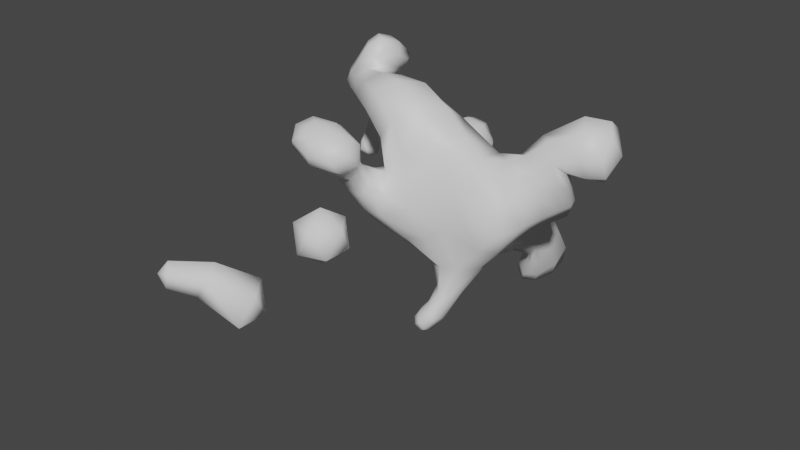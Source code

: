 # Source: mesh_particle_blood.blend  (saved by Blender 4.0.36; exported with 4.5.12 LTS)
import bpy
from mathutils import Matrix  # noqa: F401  (used for matrix-valued properties, if any)

bpy.ops.wm.read_factory_settings(use_empty=True)
scene = bpy.context.scene
scene.name = 'Scene'

# ---- collections
col_collection = bpy.data.collections.new('Collection'); scene.collection.children.link(col_collection)

# ---- materials (node trees are filled in below, after node groups)
mat_material = bpy.data.materials.new('Material')
mat_material.alpha_threshold = 0.0
mat_material.use_transparent_shadow = False
mat_material.roughness = 0.5
mat_material.line_color = (0.0, 0.0, 0.0, 1.0)

# ---- material node trees
mat_material.use_nodes = True; mat_material.node_tree.nodes.clear()
_N = mat_material.node_tree.nodes; _L = mat_material.node_tree.links
n0 = _N.new('ShaderNodeOutputMaterial'); n0.name = 'Material Output'; n0.location = (300, 300)
n1 = _N.new('ShaderNodeBsdfPrincipled'); n1.name = 'Principled BSDF'; n1.location = (10, 300)
n1.distribution = 'GGX'
n1.subsurface_method = 'RANDOM_WALK_SKIN'
n1.inputs[3].default_value = 1.45
n1.inputs[27].default_value = (0.0, 0.0, 0.0, 1.0)
n1.inputs[28].default_value = 1.0
_L.new(n1.outputs[0], n0.inputs[0])
n0.is_active_output = True

# ---- world
world_world = bpy.data.worlds.new('World'); scene.world = world_world
world_world.use_nodes = True; world_world.node_tree.nodes.clear()
_N = world_world.node_tree.nodes; _L = world_world.node_tree.links
n0 = _N.new('ShaderNodeOutputWorld'); n0.name = 'World Output'; n0.location = (300, 300)
n1 = _N.new('ShaderNodeBackground'); n1.name = 'Background'; n1.location = (10, 300)
n1.inputs[0].default_value = (0.05088, 0.05088, 0.05088, 1.0)
_L.new(n1.outputs[0], n0.inputs[0])
n0.is_active_output = True
world_world.color = (0.05088, 0.05088, 0.05088)
world_world.use_sun_shadow = False
world_world.sun_shadow_jitter_overblur = 0.0

# ---- meshes
me_cube = bpy.data.meshes.new('Cube')
me_cube.from_pydata([(0.4235, 0.4166, 0.3809), (0.8147, 0.4027, -0.5653), (0.07334, -0.6747, 0.7182), (0.728, -0.1433, -0.5741), (-0.1859, 0.3076, 0.2174), (-0.09954, 0.3034, -0.2138), (0.0729, -0.8639, 0.5425), (-0.06314, -0.1559, -0.264), (0.1765, -0.341, 0.5021), (0.3003, -0.5617, 0.01886), (-0.2655, -0.4645, 0.1227), (-0.2877, -0.2433, 0.3854), (-0.292, -0.6614, 0.7664), (-0.2971, -0.849, 0.6034), (0.2319, -0.8505, 1.04), (-0.4126, -0.896, 1.201), (-0.4456, -1.272, 0.9586), (0.1988, -1.226, 0.797), (0.1278, -1.064, 1.186), (-0.2512, -1.092, 1.286), (-0.2718, -1.316, 1.146), (0.1072, -1.288, 1.045), (1.264, 0.4883, 0.7699), (1.418, 0.3817, -0.4082), (1.214, -0.2344, -0.5185), (0.7969, -0.281, 0.3394), (0.6813, -0.06099, 0.948), (1.785, 0.08355, 0.6652), (1.932, 0.08823, 0.1568), (1.698, -0.2401, 0.06954), (1.274, -0.1574, 0.5023), (1.239, -0.001466, 0.7338), (0.1488, 0.8272, -0.04381), (-0.03081, 0.8151, -0.01633), (0.09741, 0.8196, 0.114), (-0.04794, 0.8125, 0.1097), (0.04725, 1.224, 0.02467), (-0.0961, 1.193, 0.03675), (0.02568, 1.198, 0.1606), (-0.1033, 1.185, 0.1518), (0.1605, 1.674, -0.08094), (-0.3034, 1.575, -0.04183), (0.0907, 1.589, 0.3589), (-0.3267, 1.546, 0.3304), (0.06491, 2.046, -0.002263), (-0.3363, 1.967, 0.02223), (0.01035, 1.98, 0.3747), (-0.3636, 1.934, 0.3595), (-0.1337, 0.2295, 0.9452), (-0.2223, -0.2281, 1.168), (0.2632, 0.5537, 1.25), (0.1245, -0.02837, 1.565), (-0.9556, 0.5918, 0.9378), (-0.9352, 0.2839, 1.152), (-0.7259, 0.8453, 1.112), (-0.7312, 0.3976, 1.415), (-1.218, 0.7378, 1.024), (-1.199, 0.5186, 1.197), (-1.032, 0.9625, 1.204), (-1.054, 0.5849, 1.47), (-0.5577, 0.9946, 1.417), (-0.6105, 0.602, 1.65), (-0.766, 1.099, 1.546), (-0.8188, 0.7064, 1.779), (-1.167, 0.9988, 0.5945), (-1.099, 1.105, 0.6339), (-1.257, 1.029, 0.6429), (-1.189, 1.135, 0.6823), (-1.274, 1.153, 0.1891), (-1.335, 1.281, 0.1069), (-1.391, 1.097, 0.2051), (-1.453, 1.225, 0.123), (-1.21, 1.057, -0.0569), (-1.33, 1.241, -0.2039), (-1.38, 0.9562, -0.04347), (-1.501, 1.14, -0.1905), (0.9037, -0.392, -1.045), (0.8729, -0.1277, -1.086), (1.059, -0.4644, -1.198), (1.022, -0.1079, -1.239), (0.7724, -0.4909, -1.245), (0.732, -0.2802, -1.288), (0.8746, -0.5282, -1.385), (0.825, -0.27, -1.439), (1.863, 0.4905, 1.166), (1.83, 0.6567, 0.1013), (2.167, 0.266, 0.9436), (2.136, 0.508, 0.27), (1.98, 0.7472, 1.011), (1.987, 0.8347, 0.2637), (2.22, 0.545, 0.7913), (2.202, 0.7328, 0.3455), (2.565, 0.7854, 1.417), (2.655, 0.5002, 1.044), (2.517, 0.9294, 1.095), (2.607, 0.6441, 0.7228), (0.9494, 1.467, -0.1975), (1.043, 1.469, -0.9147), (1.199, 1.517, -0.2398), (1.225, 1.5, -0.9406), (0.8653, 2.182, -1.059), (0.8294, 1.727, -1.397), (1.232, 2.272, -1.258), (1.098, 1.787, -1.53), (0.7793, 2.294, -1.537), (0.7366, 1.962, -1.67), (1.007, 2.35, -1.66), (0.9177, 2.003, -1.76), (-0.1146, 0.02259, -0.2514), (0.2792, 0.3305, -0.3921), (0.645, 0.5953, -0.1296), (-0.1088, -0.6327, 0.7741), (-0.2737, -0.6452, 0.3681), (-0.251, 0.2884, 0.01573), (-0.1126, -0.8918, 0.5412), (-0.3635, -0.7526, 0.6951), (0.2548, -0.1501, -0.397), (0.1421, -0.7719, 0.6201), (0.03777, 0.3225, 0.3259), (0.7212, 0.06444, -0.6346), (0.2908, -0.5088, 0.294), (-0.07511, -0.2543, 0.4434), (-0.3624, -0.3257, 0.2568), (-0.00554, -0.5545, 0.01389), (0.1565, -0.01995, 0.5039), (0.5014, -0.353, -0.289), (-0.1961, -0.2893, -0.1019), (-0.2531, 0.01915, 0.2744), (-0.2811, -0.4752, 0.5527), (0.08185, -0.5438, 0.5293), (0.1095, -0.7177, 0.2943), (-0.08414, -0.8027, 1.166), (-0.1296, -1.32, 0.8322), (-0.5499, -1.092, 1.11), (0.3362, -1.03, 0.888), (-0.3641, -0.7911, 1.006), (0.1557, -0.764, 0.8975), (0.1347, -1.057, 0.6904), (-0.3857, -1.084, 0.8005), (-0.05681, -1.068, 1.257), (-0.08064, -1.326, 1.095), (-0.2875, -1.213, 1.234), (0.1501, -1.18, 1.118), (-0.3845, -1.337, 1.079), (-0.3541, -1.005, 1.288), (0.2094, -0.9636, 1.14), (0.1789, -1.296, 0.9303), (1.419, 0.6036, 0.1697), (1.389, -0.03672, -0.5548), (0.6898, -0.1994, 0.6446), (0.9837, 0.1986, 1.001), (1.008, -0.286, -0.0655), (0.5769, -0.4044, 0.1343), (0.3855, -0.2732, 0.7553), (0.9553, -0.2437, -0.585), (0.8151, 0.5765, 0.629), (1.144, 0.4745, -0.7007), (1.914, 0.04887, 0.4363), (1.829, -0.1292, 0.1023), (1.249, -0.06558, 0.6424), (1.501, 0.02265, 0.6715), (1.532, -0.2206, 0.2959), (1.538, -0.2506, -0.1623), (1.046, -0.1943, 0.4737), (1.008, 0.007681, 0.8304), (1.57, 0.2119, 0.8231), (1.755, 0.1879, -0.1259), (0.06542, 0.8221, -0.05668), (0.1536, 0.8252, 0.03295), (-0.06984, 0.812, 0.04886), (0.01831, 0.8151, 0.1385), (-0.0591, 0.5771, -0.1196), (0.3805, 0.6, -0.2144), (0.2277, 0.6004, 0.1758), (-0.1058, 0.5774, 0.1575), (-0.02173, 1.212, 0.007184), (0.062, 1.215, 0.09231), (-0.1252, 1.185, 0.09457), (-0.0415, 1.188, 0.1797), (-0.04502, 1.011, 0.1058), (-0.0396, 1.015, 0.03763), (0.04817, 1.031, 0.02868), (0.03192, 1.018, 0.1104), (-0.06273, 1.635, -0.1375), (0.2082, 1.645, 0.138), (-0.3976, 1.547, 0.1453), (-0.1267, 1.557, 0.4208), (-0.2129, 1.353, 0.2395), (-0.1977, 1.371, -0.004098), (0.1059, 1.436, -0.02969), (0.06024, 1.38, 0.2582), (-0.1361, 2.043, -0.02544), (0.07524, 2.05, 0.1894), (-0.3972, 1.974, 0.1951), (-0.1859, 1.982, 0.4099), (0.07299, 1.822, 0.4082), (-0.3879, 1.774, 0.3788), (0.1485, 1.914, -0.07408), (-0.3609, 1.807, -0.03299), (-0.2477, -0.04844, 0.991), (0.2636, 0.3118, 1.473), (-0.07021, -0.2257, 1.417), (0.08606, 0.489, 1.047), (0.2119, 0.2199, 0.7558), (0.72, 0.4751, 1.093), (0.4446, -0.07206, 1.325), (0.06231, -0.2893, 0.9008), (-0.961, 0.3848, 1.036), (-0.5911, 0.6042, 1.331), (-0.8478, 0.2819, 1.298), (-0.7936, 0.7346, 0.9705), (-0.5945, 0.008512, 1.206), (-0.548, 0.3721, 0.9929), (-0.2528, 0.6559, 1.228), (-0.3217, 0.165, 1.52), (-1.221, 0.5996, 1.138), (-1.07, 0.7729, 1.387), (-1.156, 0.5402, 1.297), (-1.17, 0.8336, 1.104), (-1.162, 0.6646, 0.9587), (-0.8928, 1.01, 1.127), (-0.9553, 0.4642, 1.456), (-1.137, 0.4426, 1.16), (-0.5367, 0.7956, 1.54), (-0.7999, 0.9275, 1.703), (-0.635, 1.11, 1.474), (-0.7017, 0.6135, 1.768), (-0.6864, 0.5115, 1.547), (-0.9324, 0.6358, 1.682), (-0.6314, 0.9562, 1.28), (-0.876, 1.074, 1.42), (-1.116, 1.046, 0.6051), (-1.24, 1.088, 0.6717), (-1.224, 0.994, 0.6113), (-1.131, 1.14, 0.6654), (-1.093, 0.8308, 0.7832), (-0.969, 0.9796, 0.8652), (-1.222, 0.8933, 0.8548), (-1.102, 1.039, 0.9379), (-1.282, 1.228, 0.145), (-1.444, 1.151, 0.1671), (-1.321, 1.101, 0.2125), (-1.405, 1.277, 0.09956), (-1.321, 1.204, 0.3994), (-1.329, 1.108, 0.4125), (-1.243, 1.116, 0.3846), (-1.236, 1.212, 0.3714), (-1.241, 1.153, -0.1501), (-1.46, 1.023, -0.1329), (-1.273, 0.9696, -0.04709), (-1.428, 1.206, -0.236), (-1.401, 1.002, 0.0542), (-1.225, 1.104, 0.03953), (-1.346, 1.293, -0.1094), (-1.522, 1.191, -0.09477), (0.8597, -0.2549, -1.037), (1.069, -0.2911, -1.247), (0.9875, -0.4864, -1.114), (0.9413, -0.05958, -1.171), (1.173, 0.05918, -0.9098), (0.9335, 0.05875, -0.8701), (0.9183, -0.2321, -0.8504), (1.133, -0.3186, -0.9329), (0.7282, -0.3883, -1.259), (0.8473, -0.4048, -1.437), (0.8152, -0.5395, -1.318), (0.7603, -0.2537, -1.377), (0.8265, -0.4815, -1.17), (0.9614, -0.5427, -1.343), (0.7798, -0.2255, -1.221), (0.8997, -0.2009, -1.409), (1.742, 0.5847, 0.5682), (2.161, 0.3587, 0.5969), (2.03, 0.3306, 1.177), (1.999, 0.6246, 0.04035), (1.681, 0.5002, -0.0106), (2.035, 0.3111, 0.2199), (1.627, 0.4048, 0.8839), (1.973, 0.165, 0.7859), (1.924, 0.7804, 0.5984), (2.191, 0.64, 0.5922), (2.101, 0.684, 0.8728), (2.115, 0.8212, 0.2397), (1.93, 0.7923, 0.1549), (2.208, 0.6615, 0.297), (2.26, 0.3966, 0.8255), (1.919, 0.6786, 1.129), (2.666, 0.65, 1.269), (2.603, 0.824, 0.8503), (2.684, 0.5541, 0.8233), (2.586, 0.9199, 1.296), (2.417, 0.5638, 0.7429), (2.452, 0.3661, 1.053), (2.256, 0.8597, 1.134), (2.285, 0.6639, 1.446), (0.9558, 1.461, -0.5497), (1.252, 1.516, -0.5966), (1.063, 1.493, -0.08573), (1.145, 1.483, -1.061), (1.204, 1.005, 0.2237), (0.8226, 0.9543, 0.1128), (1.288, 1.024, -0.6135), (1.016, 1.003, -0.6846), (0.7877, 1.94, -1.197), (1.225, 2.044, -1.425), (1.065, 2.315, -1.101), (0.9479, 1.669, -1.521), (0.9547, 1.663, -1.166), (1.171, 1.71, -1.265), (1.234, 1.967, -0.7745), (0.939, 1.895, -0.6261), (0.7285, 2.133, -1.613), (0.9682, 2.189, -1.738), (0.8871, 2.36, -1.607), (0.8095, 1.962, -1.744), (1.133, 2.381, -1.549), (0.798, 2.299, -1.368), (0.7494, 1.837, -1.578), (0.9972, 1.892, -1.701), (-0.3201, -0.06292, 0.03775), (-0.02712, 0.02438, 0.3839), (-0.1002, -0.7226, 0.9905), (0.2942, 0.07467, -0.4509), (0.1235, -0.3627, -0.2275), (0.1706, 0.5855, -0.2202), (-0.3463, -0.5461, 0.4696), (0.4742, -0.3552, 0.4391), (0.1624, -0.646, 0.4075), (-0.08084, -0.7128, 0.2922), (-0.1034, -0.4771, 0.5758), (-0.4723, -1.18, 1.212), (-0.1295, -1.126, 0.7068), (0.2427, -0.9055, 0.7735), (-0.4724, -0.9427, 0.9238), (-0.06185, -1.211, 1.198), (-0.06647, -0.9243, 1.253), (0.2977, -1.123, 1.009), (-0.1081, -1.378, 0.9674), (1.297, -0.2684, 0.1301), (0.769, -0.32, -0.2211), (0.9867, 0.9782, 0.3106), (1.058, 0.1239, -0.9039), (0.4992, 0.449, 0.8907), (1.661, -0.08883, 0.442), (0.9404, -0.09452, 0.7125), (1.874, 0.4242, -0.0194), (1.27, 0.1175, 0.8264), (1.676, -0.07948, -0.2122), (-0.05775, 1.011, 0.07212), (0.04039, 0.5843, 0.2222), (0.3689, 0.6184, -0.0282), (-0.1515, 0.5736, 0.02562), (-0.2594, 1.353, 0.1184), (0.006316, 1.025, 0.01911), (-0.008581, 1.013, 0.1221), (0.05549, 1.026, 0.06911), (-0.1675, 1.789, 0.4779), (-0.04018, 1.411, -0.06672), (-0.08206, 1.36, 0.2987), (0.1371, 1.417, 0.1136), (-0.1712, 2.076, 0.2), (0.2015, 1.886, 0.1663), (-0.4661, 1.778, 0.1744), (-0.09706, 1.875, -0.1372), (-0.6226, 0.1479, 1.051), (0.2171, -0.2759, 1.148), (0.6583, 0.2415, 1.283), (0.0521, -0.0808, 0.7669), (-1.004, 0.8951, 0.809), (-0.3871, 0.5913, 1.062), (-0.2263, 0.4484, 1.428), (-0.471, 0.007932, 1.407), (-1.177, 0.6765, 1.239), (-0.8237, 0.4938, 1.664), (-1.067, 0.4361, 1.284), (-1.16, 0.5219, 1.065), (-0.6265, 0.8848, 1.67), (-0.6016, 0.7112, 1.396), (-0.7434, 1.104, 1.301), (-0.9463, 0.8763, 1.583), (-1.341, 1.155, 0.4112), (-1.183, 0.838, 0.8047), (-1.016, 1.041, 0.9135), (-1.185, 0.9735, 0.9082), (-1.289, 1.015, 0.07417), (-1.287, 1.094, 0.401), (-1.224, 1.165, 0.3727), (-1.277, 1.226, 0.3829), (-1.34, 1.065, -0.1789), (-1.251, 1.217, -0.03956), (-1.457, 1.278, -0.1329), (-1.495, 1.075, -0.01919), (0.9028, -0.5688, -1.246), (1.021, -0.3333, -0.8926), (0.8846, -0.08462, -0.849), (1.195, -0.1454, -0.9375), (0.76, -0.4056, -1.366), (0.7779, -0.3505, -1.162), (0.8283, -0.1574, -1.327), (0.9532, -0.3757, -1.411), (2.093, 0.7753, 0.08403), (1.594, 0.5007, 0.4184), (1.795, 0.2551, 0.9643), (2.062, 0.2022, 0.5132), (2.069, 0.7482, 0.5803), (2.219, 0.5091, 0.6062), (2.47, 0.4122, 0.8197), (1.833, 0.7122, 0.6033), (2.737, 0.7836, 1.039), (2.334, 0.7493, 0.877), (2.25, 0.8238, 1.363), (2.381, 0.4805, 1.316), (1.058, 1.641, -1.312), (1.303, 1.031, -0.181), (1.174, 1.023, -0.8028), (0.8683, 0.9846, -0.3), (0.9811, 2.429, -1.427), (1.25, 1.849, -1.043), (1.091, 1.977, -0.6038), (0.899, 1.768, -0.8729), (0.8233, 2.179, -1.715), (0.7188, 2.056, -1.447), (0.8552, 1.777, -1.675), (1.117, 2.15, -1.655)], [], [(7, 126, 319, 108), (10, 122, 319, 126), (11, 127, 319, 122), (4, 113, 319, 127), (5, 108, 319, 113), (0, 118, 320, 124), (118, 4, 127, 320), (320, 127, 11, 121), (124, 320, 121, 8), (2, 111, 321, 136), (111, 12, 135, 321), (321, 135, 15, 131), (136, 321, 131, 14), (5, 109, 322, 108), (109, 1, 119, 322), (322, 119, 3, 116), (108, 322, 116, 7), (3, 125, 323, 116), (125, 9, 123, 323), (323, 123, 10, 126), (116, 323, 126, 7), (1, 109, 324, 172), (109, 5, 171, 324), (324, 171, 33, 167), (172, 324, 167, 32), (11, 122, 325, 128), (122, 10, 112, 325), (325, 112, 13, 115), (128, 325, 115, 12), (8, 120, 326, 153), (120, 9, 152, 326), (326, 152, 25, 149), (153, 326, 149, 26), (9, 120, 327, 130), (120, 8, 129, 327), (327, 129, 2, 117), (130, 327, 117, 6), (10, 123, 328, 112), (123, 9, 130, 328), (328, 130, 6, 114), (112, 328, 114, 13), (8, 121, 329, 129), (121, 11, 128, 329), (329, 128, 12, 111), (129, 329, 111, 2), (15, 133, 330, 144), (133, 16, 143, 330), (330, 143, 20, 141), (144, 330, 141, 19), (13, 114, 331, 138), (114, 6, 137, 331), (331, 137, 17, 132), (138, 331, 132, 16), (6, 117, 332, 137), (117, 2, 136, 332), (332, 136, 14, 134), (137, 332, 134, 17), (12, 115, 333, 135), (115, 13, 138, 333), (333, 138, 16, 133), (135, 333, 133, 15), (18, 139, 334, 142), (139, 19, 141, 334), (334, 141, 20, 140), (142, 334, 140, 21), (14, 131, 335, 145), (131, 15, 144, 335), (335, 144, 19, 139), (145, 335, 139, 18), (17, 134, 336, 146), (134, 14, 145, 336), (336, 145, 18, 142), (146, 336, 142, 21), (16, 132, 337, 143), (132, 17, 146, 337), (337, 146, 21, 140), (143, 337, 140, 20), (25, 151, 338, 163), (151, 24, 162, 338), (338, 162, 29, 161), (163, 338, 161, 30), (9, 125, 339, 152), (125, 3, 154, 339), (339, 154, 24, 151), (152, 339, 151, 25), (0, 155, 340, 300), (155, 22, 299, 340), (340, 299, 98, 297), (300, 340, 297, 96), (1, 156, 341, 260), (156, 23, 259, 341), (341, 259, 79, 258), (260, 341, 258, 77), (22, 155, 342, 204), (155, 0, 203, 342), (342, 203, 48, 202), (204, 342, 202, 50), (28, 157, 343, 158), (27, 160, 343, 157), (31, 159, 343, 160), (30, 161, 343, 159), (29, 158, 343, 161), (26, 149, 344, 164), (149, 25, 163, 344), (344, 163, 30, 159), (164, 344, 159, 31), (28, 166, 345, 276), (166, 23, 275, 345), (345, 275, 85, 274), (276, 345, 274, 87), (22, 150, 346, 165), (150, 26, 164, 346), (346, 164, 31, 160), (165, 346, 160, 27), (24, 148, 347, 162), (148, 23, 166, 347), (347, 166, 28, 158), (162, 347, 158, 29), (33, 169, 348, 180), (169, 35, 179, 348), (348, 179, 39, 177), (180, 348, 177, 37), (4, 118, 349, 174), (118, 0, 173, 349), (349, 173, 34, 170), (174, 349, 170, 35), (0, 110, 350, 173), (110, 1, 172, 350), (350, 172, 32, 168), (173, 350, 168, 34), (5, 113, 351, 171), (113, 4, 174, 351), (351, 174, 35, 169), (171, 351, 169, 33), (37, 177, 352, 188), (177, 39, 187, 352), (352, 187, 43, 185), (188, 352, 185, 41), (32, 167, 353, 181), (167, 33, 180, 353), (353, 180, 37, 175), (181, 353, 175, 36), (35, 170, 354, 179), (170, 34, 182, 354), (354, 182, 38, 178), (179, 354, 178, 39), (34, 168, 355, 182), (168, 32, 181, 355), (355, 181, 36, 176), (182, 355, 176, 38), (43, 186, 356, 196), (186, 42, 195, 356), (356, 195, 46, 194), (196, 356, 194, 47), (36, 175, 357, 189), (175, 37, 188, 357), (357, 188, 41, 183), (189, 357, 183, 40), (39, 178, 358, 187), (178, 38, 190, 358), (358, 190, 42, 186), (187, 358, 186, 43), (38, 176, 359, 190), (176, 36, 189, 359), (359, 189, 40, 184), (190, 359, 184, 42), (45, 193, 360, 191), (193, 47, 194, 360), (360, 194, 46, 192), (191, 360, 192, 44), (42, 184, 361, 195), (184, 40, 197, 361), (361, 197, 44, 192), (195, 361, 192, 46), (41, 185, 362, 198), (185, 43, 196, 362), (362, 196, 47, 193), (198, 362, 193, 45), (40, 183, 363, 197), (183, 41, 198, 363), (363, 198, 45, 191), (197, 363, 191, 44), (48, 199, 364, 212), (199, 49, 211, 364), (364, 211, 53, 207), (212, 364, 207, 52), (8, 153, 365, 206), (153, 26, 205, 365), (365, 205, 51, 201), (206, 365, 201, 49), (26, 150, 366, 205), (150, 22, 204, 366), (366, 204, 50, 200), (205, 366, 200, 51), (0, 124, 367, 203), (124, 8, 206, 367), (367, 206, 49, 199), (203, 367, 199, 48), (54, 210, 368, 236), (210, 52, 235, 368), (368, 235, 64, 231), (236, 368, 231, 65), (50, 202, 369, 213), (202, 48, 212, 369), (369, 212, 52, 210), (213, 369, 210, 54), (51, 200, 370, 214), (200, 50, 213, 370), (370, 213, 54, 208), (214, 370, 208, 55), (49, 201, 371, 211), (201, 51, 214, 371), (371, 214, 55, 209), (211, 371, 209, 53), (56, 215, 372, 218), (215, 57, 217, 372), (372, 217, 59, 216), (218, 372, 216, 58), (59, 221, 373, 228), (221, 55, 227, 373), (373, 227, 61, 226), (228, 373, 226, 63), (53, 209, 374, 222), (209, 55, 221, 374), (374, 221, 59, 217), (222, 374, 217, 57), (52, 207, 375, 219), (207, 53, 222, 375), (375, 222, 57, 215), (219, 375, 215, 56), (61, 223, 376, 226), (223, 60, 225, 376), (376, 225, 62, 224), (226, 376, 224, 63), (55, 208, 377, 227), (208, 54, 229, 377), (377, 229, 60, 223), (227, 377, 223, 61), (54, 220, 378, 229), (220, 58, 230, 378), (378, 230, 62, 225), (229, 378, 225, 60), (58, 216, 379, 230), (216, 59, 228, 379), (379, 228, 63, 224), (230, 379, 224, 62), (66, 232, 380, 244), (232, 67, 243, 380), (380, 243, 71, 240), (244, 380, 240, 70), (52, 219, 381, 235), (219, 56, 237, 381), (381, 237, 66, 233), (235, 381, 233, 64), (58, 220, 382, 238), (220, 54, 236, 382), (382, 236, 65, 234), (238, 382, 234, 67), (56, 218, 383, 237), (218, 58, 238, 383), (383, 238, 67, 232), (237, 383, 232, 66), (68, 241, 384, 252), (241, 70, 251, 384), (384, 251, 74, 249), (252, 384, 249, 72), (64, 233, 385, 245), (233, 66, 244, 385), (385, 244, 70, 241), (245, 385, 241, 68), (65, 231, 386, 246), (231, 64, 245, 386), (386, 245, 68, 239), (246, 386, 239, 69), (67, 234, 387, 243), (234, 65, 246, 387), (387, 246, 69, 242), (243, 387, 242, 71), (73, 247, 388, 250), (247, 72, 249, 388), (388, 249, 74, 248), (250, 388, 248, 75), (69, 239, 389, 253), (239, 68, 252, 389), (389, 252, 72, 247), (253, 389, 247, 73), (71, 242, 390, 254), (242, 69, 253, 390), (390, 253, 73, 250), (254, 390, 250, 75), (70, 240, 391, 251), (240, 71, 254, 391), (391, 254, 75, 248), (251, 391, 248, 74), (78, 257, 392, 268), (257, 76, 267, 392), (392, 267, 80, 265), (268, 392, 265, 82), (24, 154, 393, 262), (154, 3, 261, 393), (393, 261, 76, 257), (262, 393, 257, 78), (3, 119, 394, 261), (119, 1, 260, 394), (394, 260, 77, 255), (261, 394, 255, 76), (23, 148, 395, 259), (148, 24, 262, 395), (395, 262, 78, 256), (259, 395, 256, 79), (80, 263, 396, 265), (263, 81, 266, 396), (396, 266, 83, 264), (265, 396, 264, 82), (76, 255, 397, 267), (255, 77, 269, 397), (397, 269, 81, 263), (267, 397, 263, 80), (77, 258, 398, 269), (258, 79, 270, 398), (398, 270, 83, 266), (269, 398, 266, 81), (79, 256, 399, 270), (256, 78, 268, 399), (399, 268, 82, 264), (270, 399, 264, 83), (87, 274, 400, 284), (274, 85, 283, 400), (400, 283, 89, 282), (284, 400, 282, 91), (23, 147, 401, 275), (147, 22, 277, 401), (401, 277, 84, 271), (275, 401, 271, 85), (22, 165, 402, 277), (165, 27, 278, 402), (402, 278, 86, 273), (277, 402, 273, 84), (27, 157, 403, 278), (157, 28, 276, 403), (403, 276, 87, 272), (278, 403, 272, 86), (89, 279, 404, 282), (279, 88, 281, 404), (404, 281, 90, 280), (282, 404, 280, 91), (86, 272, 405, 285), (272, 87, 284, 405), (405, 284, 91, 280), (285, 405, 280, 90), (86, 285, 406, 292), (285, 90, 291, 406), (406, 291, 95, 289), (292, 406, 289, 93), (85, 271, 407, 283), (271, 84, 286, 407), (407, 286, 88, 279), (283, 407, 279, 89), (92, 287, 408, 290), (287, 93, 289, 408), (408, 289, 95, 288), (290, 408, 288, 94), (90, 281, 409, 291), (281, 88, 293, 409), (409, 293, 94, 288), (291, 409, 288, 95), (88, 286, 410, 293), (286, 84, 294, 410), (410, 294, 92, 290), (293, 410, 290, 94), (84, 273, 411, 294), (273, 86, 292, 411), (411, 292, 93, 287), (294, 411, 287, 92), (99, 298, 412, 308), (298, 97, 307, 412), (412, 307, 101, 306), (308, 412, 306, 103), (22, 147, 413, 299), (147, 23, 301, 413), (413, 301, 99, 296), (299, 413, 296, 98), (23, 156, 414, 301), (156, 1, 302, 414), (414, 302, 97, 298), (301, 414, 298, 99), (1, 110, 415, 302), (110, 0, 300, 415), (415, 300, 96, 295), (302, 415, 295, 97), (100, 305, 416, 316), (305, 102, 315, 416), (416, 315, 106, 313), (316, 416, 313, 104), (98, 296, 417, 309), (296, 99, 308, 417), (417, 308, 103, 304), (309, 417, 304, 102), (96, 297, 418, 310), (297, 98, 309, 418), (418, 309, 102, 305), (310, 418, 305, 100), (97, 295, 419, 307), (295, 96, 310, 419), (419, 310, 100, 303), (307, 419, 303, 101), (105, 311, 420, 314), (311, 104, 313, 420), (420, 313, 106, 312), (314, 420, 312, 107), (101, 303, 421, 317), (303, 100, 316, 421), (421, 316, 104, 311), (317, 421, 311, 105), (103, 306, 422, 318), (306, 101, 317, 422), (422, 317, 105, 314), (318, 422, 314, 107), (102, 304, 423, 315), (304, 103, 318, 423), (423, 318, 107, 312), (315, 423, 312, 106)])
me_cube.polygons.foreach_set('use_smooth', [True] * 422)
_uv = me_cube.uv_layers.new(name='UVMap')
_uv.uv.foreach_set('vector', [-0.8021, -0.3565, -0.7197, -0.4123, -0.5404, -0.3087, -0.6955, -0.1992, -0.6373, -0.4681, -0.5182, -0.4099, -0.5404, -0.3087, -0.7197, -0.4123, -0.386, -0.4197, -0.3302, -0.3373, -0.5404, -0.3087, -0.5182, -0.4099, -0.2744, -0.255, -0.4598, -0.1906, -0.5404, -0.3087, -0.3302, -0.3373, -0.589, -0.04188, -0.6955, -0.1992, -0.5404, -0.3087, -0.4598, -0.1906, -0.05335, 0.07138, 0.1131, -0.02404, 0.1565, 0.03248, 0.03963, 0.1124, 0.1131, -0.02404, 0.2533, -0.1535, 0.3091, -0.0711, 0.1565, 0.03248, 0.1565, 0.03248, 0.3091, -0.0711, 0.3649, 0.01128, 0.195, 0.09355, 0.03963, 0.1124, 0.1565, 0.03248, 0.195, 0.09355, 0.06433, 0.2129, 0.09465, 0.2307, 0.2131, 0.1186, 0.2131, 0.1186, 0.09465, 0.2307, 0.2131, 0.1186, 0.3649, 0.01128, 0.3649, 0.01127, 0.2131, 0.1186, 0.2131, 0.1186, 0.3649, 0.01127, 0.3649, 0.01128, 0.2131, 0.1186, 0.09465, 0.2307, 0.2131, 0.1186, 0.2131, 0.1186, 0.09465, 0.2307, -0.6905, 0.4858, -0.5037, 0.4251, -0.4278, 0.5442, -0.5839, 0.6431, -0.5037, 0.4251, -0.3607, 0.2952, -0.3113, 0.4621, -0.4278, 0.5442, -0.4278, 0.5442, -0.3113, 0.4621, -0.1628, 0.5873, -0.3201, 0.6938, -0.5839, 0.6431, -0.4278, 0.5442, -0.3201, 0.6938, -0.4774, 0.8004, -0.1628, 0.5873, -0.05039, 0.5762, 0.02699, 0.6951, -0.05627, 0.7446, -0.05039, 0.5762, 0.01353, 0.4967, 0.0881, 0.6513, 0.02699, 0.6951, 0.02699, 0.6951, 0.0881, 0.6513, 0.215, 0.7903, 0.1326, 0.8461, -0.05627, 0.7446, 0.02699, 0.6951, 0.1326, 0.8461, 0.05027, 0.9019, -0.3607, 0.2952, -0.5037, 0.4251, -0.53, 0.384, -0.3742, 0.2752, -0.5037, 0.4251, -0.6905, 0.4858, -0.6905, 0.4858, -0.53, 0.384, -0.53, 0.384, -0.6905, 0.4858, -0.6905, 0.4858, -0.5332, 0.3792, -0.3742, 0.2752, -0.53, 0.384, -0.5332, 0.3792, -0.3759, 0.2727, -0.386, -0.4197, -0.5182, -0.4099, -0.5124, -0.4401, -0.386, -0.4197, -0.5182, -0.4099, -0.6373, -0.4681, -0.6373, -0.4681, -0.5124, -0.4401, -0.5124, -0.4401, -0.6373, -0.4681, -0.6373, -0.4681, -0.5117, -0.4439, -0.386, -0.4197, -0.5124, -0.4401, -0.5117, -0.4439, -0.386, -0.4197, 0.06433, 0.2129, 0.02918, 0.3515, 0.02351, 0.3515, 0.04232, 0.2581, 0.02918, 0.3515, 0.01353, 0.4967, -0.01425, 0.457, 0.02351, 0.3515, 0.02351, 0.3515, -0.01425, 0.457, -0.01747, 0.4524, 0.02153, 0.3491, 0.04232, 0.2581, 0.02351, 0.3515, 0.02153, 0.3491, 0.03108, 0.2348, 0.01353, 0.4967, 0.02918, 0.3515, 0.03572, 0.352, 0.04216, 0.4873, 0.02918, 0.3515, 0.06433, 0.2129, 0.09152, 0.2289, 0.03572, 0.352, 0.03572, 0.352, 0.09152, 0.2289, 0.09465, 0.2307, 0.0371, 0.3521, 0.04216, 0.4873, 0.03572, 0.352, 0.0371, 0.3521, 0.0455, 0.4862, 0.215, 0.7903, 0.0881, 0.6513, 0.1109, 0.636, 0.215, 0.7903, 0.0881, 0.6513, 0.01353, 0.4967, 0.04216, 0.4873, 0.1109, 0.636, 0.1109, 0.636, 0.04216, 0.4873, 0.0455, 0.4862, 0.1139, 0.6343, 0.215, 0.7903, 0.1109, 0.636, 0.1139, 0.6343, 0.215, 0.7903, 0.06433, 0.2129, 0.195, 0.09355, 0.2109, 0.116, 0.09152, 0.2289, 0.195, 0.09355, 0.3649, 0.01128, 0.3649, 0.01127, 0.2109, 0.116, 0.2109, 0.116, 0.3649, 0.01127, 0.3649, 0.01128, 0.2131, 0.1186, 0.09152, 0.2289, 0.2109, 0.116, 0.2131, 0.1186, 0.09465, 0.2307, -0.386, -0.4197, -0.5117, -0.4439, -0.5117, -0.4439, -0.386, -0.4197, -0.5117, -0.4439, -0.6373, -0.4681, -0.6373, -0.4681, -0.5117, -0.4439, -0.5117, -0.4439, -0.6373, -0.4681, -0.6373, -0.4681, -0.5117, -0.4439, -0.386, -0.4197, -0.5117, -0.4439, -0.5117, -0.4439, -0.386, -0.4197, 0.215, 0.7903, 0.1139, 0.6343, 0.1139, 0.6343, 0.215, 0.7903, 0.1139, 0.6343, 0.0455, 0.4862, 0.0455, 0.4862, 0.1139, 0.6343, 0.1139, 0.6343, 0.0455, 0.4862, 0.0455, 0.4862, 0.1139, 0.6343, 0.215, 0.7903, 0.1139, 0.6343, 0.1139, 0.6343, 0.215, 0.7903, 0.0455, 0.4862, 0.0371, 0.3521, 0.0371, 0.3521, 0.0455, 0.4862, 0.0371, 0.3521, 0.09465, 0.2307, 0.09465, 0.2307, 0.0371, 0.3521, 0.0371, 0.3521, 0.09465, 0.2307, 0.09465, 0.2307, 0.0371, 0.3521, 0.0455, 0.4862, 0.0371, 0.3521, 0.0371, 0.3521, 0.0455, 0.4862, -0.386, -0.4197, -0.5117, -0.4439, -0.5117, -0.4439, -0.386, -0.4197, -0.5117, -0.4439, -0.6373, -0.4681, -0.6373, -0.4681, -0.5117, -0.4439, -0.5117, -0.4439, -0.6373, -0.4681, -0.6373, -0.4681, -0.5117, -0.4439, -0.386, -0.4197, -0.5117, -0.4439, -0.5117, -0.4439, -0.386, -0.4197, 0.1518, 0.3742, 0.2583, 0.5315, 0.1855, 0.5808, 0.07685, 0.4249, 0.2583, 0.5315, 0.3649, 0.6888, 0.2899, 0.7395, 0.1855, 0.5808, 0.1855, 0.5808, 0.2899, 0.7395, 0.215, 0.7903, 0.1302, 0.6191, 0.07685, 0.4249, 0.1855, 0.5808, 0.1302, 0.6191, 0.001933, 0.4757, 0.09465, 0.2307, 0.2131, 0.1186, 0.2122, 0.1185, 0.09095, 0.2302, 0.2131, 0.1186, 0.3649, 0.01128, 0.3649, 0.01127, 0.2122, 0.1185, 0.2122, 0.1185, 0.3649, 0.01127, 0.3649, 0.01128, 0.2076, 0.1178, 0.09095, 0.2302, 0.2122, 0.1185, 0.2076, 0.1178, 0.05027, 0.2244, 0.0455, 0.4862, 0.0371, 0.3521, 0.03526, 0.3518, 0.04239, 0.485, 0.0371, 0.3521, 0.09465, 0.2307, 0.09095, 0.2302, 0.03526, 0.3518, 0.03526, 0.3518, 0.09095, 0.2302, 0.05027, 0.2244, 0.0261, 0.35, 0.04239, 0.485, 0.03526, 0.3518, 0.0261, 0.35, 0.001933, 0.4757, 0.215, 0.7903, 0.1139, 0.6343, 0.1151, 0.6327, 0.215, 0.7903, 0.1139, 0.6343, 0.0455, 0.4862, 0.04239, 0.485, 0.1151, 0.6327, 0.1151, 0.6327, 0.04239, 0.485, 0.001933, 0.4757, 0.1302, 0.6191, 0.215, 0.7903, 0.1151, 0.6327, 0.1302, 0.6191, 0.215, 0.7903, -0.01747, 0.4524, -0.08289, 0.5229, -0.08499, 0.5125, -0.02053, 0.4483, -0.08289, 0.5229, -0.1686, 0.5361, -0.1693, 0.511, -0.08499, 0.5125, -0.08499, 0.5125, -0.1693, 0.511, -0.162, 0.4724, -0.09338, 0.459, -0.02053, 0.4483, -0.08499, 0.5125, -0.09338, 0.459, -0.03605, 0.4271, 0.01353, 0.4967, -0.05039, 0.5762, -0.07711, 0.5313, -0.01425, 0.457, -0.05039, 0.5762, -0.1628, 0.5873, -0.1411, 0.5669, -0.07711, 0.5313, -0.07711, 0.5313, -0.1411, 0.5669, -0.1686, 0.5361, -0.08289, 0.5229, -0.01425, 0.457, -0.07711, 0.5313, -0.08289, 0.5229, -0.01747, 0.4524, -0.05335, 0.07138, -0.06314, 0.0647, -0.07235, 0.06763, -0.1089, 0.09292, -0.06314, 0.0647, -0.07582, 0.0866, -0.1103, 0.09389, -0.07235, 0.06763, -0.07235, 0.06763, -0.1103, 0.09389, -0.1138, 0.09513, -0.07443, 0.0685, -0.1089, 0.09292, -0.07235, 0.06763, -0.07443, 0.0685, -0.1138, 0.09513, -0.3607, 0.2952, -0.3689, 0.2753, -0.3677, 0.2841, -0.3435, 0.3229, -0.3689, 0.2753, -0.3382, 0.28, -0.341, 0.3212, -0.3677, 0.2841, -0.3677, 0.2841, -0.341, 0.3212, -0.3404, 0.3251, -0.367, 0.2858, -0.3435, 0.3229, -0.3677, 0.2841, -0.367, 0.2858, -0.3404, 0.3251, -0.07582, 0.0866, -0.06314, 0.0647, -0.05755, 0.06595, -0.04519, 0.0865, -0.06314, 0.0647, -0.05335, 0.07138, -0.04267, 0.08479, -0.05755, 0.06595, -0.05755, 0.06595, -0.04267, 0.08479, -0.04272, 0.08707, -0.05667, 0.06648, -0.04519, 0.0865, -0.05755, 0.06595, -0.05667, 0.06648, -0.04272, 0.08707, -0.2877, 0.2897, -0.1846, 0.2156, -0.1103, 0.3229, -0.219, 0.3915, -0.08923, 0.131, -0.04142, 0.1993, -0.1103, 0.3229, -0.1846, 0.2156, -0.003022, 0.2554, -0.01824, 0.3415, -0.1103, 0.3229, -0.04142, 0.1993, -0.03605, 0.4271, -0.09338, 0.459, -0.1103, 0.3229, -0.01824, 0.3415, -0.162, 0.4724, -0.219, 0.3915, -0.1103, 0.3229, -0.09338, 0.459, 0.03108, 0.2348, 0.02153, 0.3491, 0.01562, 0.3479, 0.02004, 0.2411, 0.02153, 0.3491, -0.01747, 0.4524, -0.02053, 0.4483, 0.01562, 0.3479, 0.01562, 0.3479, -0.02053, 0.4483, -0.03605, 0.4271, -0.01824, 0.3415, 0.02004, 0.2411, 0.01562, 0.3479, -0.01824, 0.3415, -0.003022, 0.2554, -0.2877, 0.2897, -0.3333, 0.3161, -0.3596, 0.2701, -0.319, 0.2437, -0.3333, 0.3161, -0.3382, 0.28, -0.3247, 0.2417, -0.3596, 0.2701, -0.3596, 0.2701, -0.3247, 0.2417, -0.3235, 0.2372, -0.3628, 0.2638, -0.319, 0.2437, -0.3596, 0.2701, -0.3628, 0.2638, -0.3235, 0.2372, -0.07582, 0.0866, -0.008033, 0.1453, -0.01152, 0.1533, -0.0521, 0.09273, -0.008033, 0.1453, 0.03108, 0.2348, 0.02004, 0.2411, -0.01152, 0.1533, -0.01152, 0.1533, 0.02004, 0.2411, -0.003022, 0.2554, -0.04142, 0.1993, -0.0521, 0.09273, -0.01152, 0.1533, -0.04142, 0.1993, -0.08923, 0.131, -0.1686, 0.5361, -0.2668, 0.4263, -0.2604, 0.4222, -0.1693, 0.511, -0.2668, 0.4263, -0.3382, 0.28, -0.3333, 0.3161, -0.2604, 0.4222, -0.2604, 0.4222, -0.3333, 0.3161, -0.2877, 0.2897, -0.219, 0.3915, -0.1693, 0.511, -0.2604, 0.4222, -0.219, 0.3915, -0.162, 0.4724, -0.589, -0.04188, -0.4317, -0.1484, -0.4317, -0.1484, -0.589, -0.04188, -0.4317, -0.1484, -0.2744, -0.255, -0.2744, -0.255, -0.4317, -0.1484, -0.4317, -0.1484, -0.2744, -0.255, -0.2744, -0.255, -0.4317, -0.1484, -0.589, -0.04188, -0.4317, -0.1484, -0.4317, -0.1484, -0.589, -0.04188, 0.2533, -0.1535, 0.1131, -0.02404, 0.09765, -0.04445, 0.2533, -0.1535, 0.1131, -0.02404, -0.05335, 0.07138, -0.06043, 0.06094, 0.09765, -0.04445, 0.09765, -0.04445, -0.06043, 0.06094, -0.06132, 0.05962, 0.09597, -0.04693, 0.2533, -0.1535, 0.09765, -0.04445, 0.09597, -0.04693, 0.2533, -0.1535, -0.05335, 0.07138, -0.2171, 0.1683, -0.2182, 0.1667, -0.06043, 0.06094, -0.2171, 0.1683, -0.3607, 0.2952, -0.3742, 0.2752, -0.2182, 0.1667, -0.2182, 0.1667, -0.3742, 0.2752, -0.3759, 0.2727, -0.2186, 0.1662, -0.06043, 0.06094, -0.2182, 0.1667, -0.2186, 0.1662, -0.06132, 0.05962, -0.589, -0.04188, -0.4598, -0.1906, -0.4346, -0.1529, -0.589, -0.04188, -0.4598, -0.1906, -0.2744, -0.255, -0.2744, -0.255, -0.4346, -0.1529, -0.4346, -0.1529, -0.2744, -0.255, -0.2744, -0.255, -0.4317, -0.1484, -0.589, -0.04188, -0.4346, -0.1529, -0.4317, -0.1484, -0.589, -0.04188, -0.589, -0.04188, -0.4317, -0.1484, -0.4317, -0.1484, -0.589, -0.04188, -0.4317, -0.1484, -0.2744, -0.255, -0.2744, -0.255, -0.4317, -0.1484, -0.4317, -0.1484, -0.2744, -0.255, -0.2744, -0.255, -0.4317, -0.1484, -0.589, -0.04188, -0.4317, -0.1484, -0.4317, -0.1484, -0.589, -0.04188, -0.3759, 0.2727, -0.5332, 0.3792, -0.5332, 0.3792, -0.3759, 0.2727, -0.5332, 0.3792, -0.6905, 0.4858, -0.6905, 0.4858, -0.5332, 0.3792, -0.5332, 0.3792, -0.6905, 0.4858, -0.6905, 0.4858, -0.5332, 0.3792, -0.3759, 0.2727, -0.5332, 0.3792, -0.5332, 0.3792, -0.3759, 0.2727, 0.2533, -0.1535, 0.09597, -0.04693, 0.09597, -0.04693, 0.2533, -0.1535, 0.09597, -0.04693, -0.06132, 0.05962, -0.06132, 0.05962, 0.09597, -0.04693, 0.09597, -0.04693, -0.06132, 0.05962, -0.06132, 0.05962, 0.09597, -0.04693, 0.2533, -0.1535, 0.09597, -0.04693, 0.09597, -0.04693, 0.2533, -0.1535, -0.06132, 0.05962, -0.2186, 0.1662, -0.2186, 0.1662, -0.06132, 0.05962, -0.2186, 0.1662, -0.3759, 0.2727, -0.3759, 0.2727, -0.2186, 0.1662, -0.2186, 0.1662, -0.3759, 0.2727, -0.3759, 0.2727, -0.2186, 0.1662, -0.06132, 0.05962, -0.2186, 0.1662, -0.2186, 0.1662, -0.06132, 0.05962, 0.2533, -0.1535, 0.09597, -0.04693, 0.09597, -0.04693, 0.2533, -0.1535, 0.09597, -0.04693, -0.06132, 0.05962, -0.06206, 0.05852, 0.09597, -0.04693, 0.09597, -0.04693, -0.06206, 0.05852, -0.06132, 0.05962, 0.09597, -0.04693, 0.2533, -0.1535, 0.09597, -0.04693, 0.09597, -0.04693, 0.2533, -0.1535, -0.3759, 0.2727, -0.5332, 0.3792, -0.5332, 0.3792, -0.3759, 0.2727, -0.5332, 0.3792, -0.6905, 0.4858, -0.6905, 0.4858, -0.5332, 0.3792, -0.5332, 0.3792, -0.6905, 0.4858, -0.6905, 0.4858, -0.5332, 0.3792, -0.3759, 0.2727, -0.5332, 0.3792, -0.5332, 0.3792, -0.3759, 0.2727, 0.2533, -0.1535, 0.09597, -0.04693, 0.09597, -0.04693, 0.2533, -0.1535, 0.09597, -0.04693, -0.06132, 0.05962, -0.06132, 0.05962, 0.09597, -0.04693, 0.09597, -0.04693, -0.06132, 0.05962, -0.06132, 0.05962, 0.09597, -0.04693, 0.2533, -0.1535, 0.09597, -0.04693, 0.09597, -0.04693, 0.2533, -0.1535, -0.06132, 0.05962, -0.2186, 0.1662, -0.2186, 0.1662, -0.06132, 0.05962, -0.2186, 0.1662, -0.3759, 0.2727, -0.3759, 0.2727, -0.2186, 0.1662, -0.2186, 0.1662, -0.3759, 0.2727, -0.3759, 0.2727, -0.2186, 0.1662, -0.06132, 0.05962, -0.2186, 0.1662, -0.2186, 0.1662, -0.06132, 0.05962, -0.589, -0.04188, -0.4021, -0.1047, -0.3252, 0.00887, -0.4824, 0.1154, -0.4021, -0.1047, -0.2744, -0.255, -0.1679, -0.09767, -0.3252, 0.00887, -0.3252, 0.00887, -0.1679, -0.09767, -0.06132, 0.05962, -0.2482, 0.1225, -0.4824, 0.1154, -0.3252, 0.00887, -0.2482, 0.1225, -0.3759, 0.2727, -0.06132, 0.05962, -0.2186, 0.1662, -0.2216, 0.1618, -0.06206, 0.05852, -0.2186, 0.1662, -0.3759, 0.2727, -0.3766, 0.2716, -0.2216, 0.1618, -0.2216, 0.1618, -0.3766, 0.2716, -0.3759, 0.2727, -0.2482, 0.1225, -0.06206, 0.05852, -0.2216, 0.1618, -0.2482, 0.1225, -0.06132, 0.05962, -0.589, -0.04188, -0.4317, -0.1484, -0.4287, -0.1441, -0.589, -0.04188, -0.4317, -0.1484, -0.2744, -0.255, -0.2744, -0.255, -0.4287, -0.1441, -0.4287, -0.1441, -0.2744, -0.255, -0.2744, -0.255, -0.4021, -0.1047, -0.589, -0.04188, -0.4287, -0.1441, -0.4021, -0.1047, -0.589, -0.04188, -0.3759, 0.2727, -0.5332, 0.3792, -0.5332, 0.3792, -0.3766, 0.2716, -0.5332, 0.3792, -0.6905, 0.4858, -0.6905, 0.4858, -0.5332, 0.3792, -0.5332, 0.3792, -0.6905, 0.4858, -0.6905, 0.4858, -0.5332, 0.3792, -0.3766, 0.2716, -0.5332, 0.3792, -0.5332, 0.3792, -0.3759, 0.2727, -0.04272, 0.08707, -0.005523, 0.142, -0.005663, 0.1418, -0.04328, 0.08625, -0.005523, 0.142, 0.03167, 0.1969, 0.03167, 0.1969, -0.005663, 0.1418, -0.005663, 0.1418, 0.03167, 0.1969, 0.03167, 0.1969, -0.006081, 0.1412, -0.04328, 0.08625, -0.005663, 0.1418, -0.006081, 0.1412, -0.04793, 0.07939, 0.06433, 0.2129, 0.04232, 0.2581, 0.04561, 0.2221, 0.0351, 0.1985, 0.04232, 0.2581, 0.03108, 0.2348, 0.03164, 0.2008, 0.04561, 0.2221, 0.04561, 0.2221, 0.03164, 0.2008, 0.03167, 0.1969, 0.04562, 0.2175, 0.0351, 0.1985, 0.04561, 0.2221, 0.04562, 0.2175, 0.03167, 0.1969, 0.03108, 0.2348, -0.008033, 0.1453, -0.006109, 0.1426, 0.03164, 0.2008, -0.008033, 0.1453, -0.07582, 0.0866, -0.04519, 0.0865, -0.006109, 0.1426, -0.006109, 0.1426, -0.04519, 0.0865, -0.04272, 0.08707, -0.005523, 0.142, 0.03164, 0.2008, -0.006109, 0.1426, -0.005523, 0.142, 0.03167, 0.1969, -0.05335, 0.07138, 0.03963, 0.1124, -0.0007888, 0.139, -0.04267, 0.08479, 0.03963, 0.1124, 0.06433, 0.2129, 0.0351, 0.1985, -0.0007888, 0.139, -0.0007888, 0.139, 0.0351, 0.1985, 0.03167, 0.1969, -0.005523, 0.142, -0.04267, 0.08479, -0.0007888, 0.139, -0.005523, 0.142, -0.04272, 0.08707, -0.05118, 0.07459, -0.05886, 0.06324, -0.0609, 0.06024, -0.06063, 0.06063, -0.05886, 0.06324, -0.04793, 0.07939, -0.05994, 0.06165, -0.0609, 0.06024, -0.0609, 0.06024, -0.05994, 0.06165, -0.06132, 0.05962, -0.06132, 0.05962, -0.06063, 0.06063, -0.0609, 0.06024, -0.06132, 0.05962, -0.06132, 0.05962, -0.04272, 0.08707, -0.05667, 0.06648, -0.05703, 0.06596, -0.04358, 0.0858, -0.05667, 0.06648, -0.04272, 0.08707, -0.04328, 0.08625, -0.05703, 0.06596, -0.05703, 0.06596, -0.04328, 0.08625, -0.04793, 0.07939, -0.05886, 0.06324, -0.04358, 0.0858, -0.05703, 0.06596, -0.05886, 0.06324, -0.05118, 0.07459, 0.03167, 0.1969, -0.005523, 0.142, -0.005599, 0.1419, 0.03223, 0.1977, -0.005523, 0.142, -0.04272, 0.08707, -0.04358, 0.0858, -0.005599, 0.1419, -0.005599, 0.1419, -0.04358, 0.0858, -0.05118, 0.07459, -0.005826, 0.1415, 0.03223, 0.1977, -0.005599, 0.1419, -0.005826, 0.1415, 0.03688, 0.2046, 0.03167, 0.1969, 0.04562, 0.2175, 0.04576, 0.2177, 0.03167, 0.1969, 0.04562, 0.2175, 0.03167, 0.1969, 0.03223, 0.1977, 0.04576, 0.2177, 0.04576, 0.2177, 0.03223, 0.1977, 0.03688, 0.2046, 0.04657, 0.2189, 0.03167, 0.1969, 0.04576, 0.2177, 0.04657, 0.2189, 0.03167, 0.1969, -0.04272, 0.08707, -0.006729, 0.1402, -0.005964, 0.1413, -0.04328, 0.08625, -0.006729, 0.1402, 0.02238, 0.1832, 0.03008, 0.1946, -0.005964, 0.1413, -0.005964, 0.1413, 0.03008, 0.1946, 0.03167, 0.1969, -0.006081, 0.1412, -0.04328, 0.08625, -0.005964, 0.1413, -0.006081, 0.1412, -0.04793, 0.07939, 0.03167, 0.1969, 0.04657, 0.2189, 0.04361, 0.2145, 0.03008, 0.1946, 0.04657, 0.2189, 0.03688, 0.2046, 0.03064, 0.1954, 0.04361, 0.2145, 0.04361, 0.2145, 0.03064, 0.1954, 0.02238, 0.1832, 0.02849, 0.1922, 0.03008, 0.1946, 0.04361, 0.2145, 0.02849, 0.1922, 0.02238, 0.1832, 0.03167, 0.1969, 0.04657, 0.2189, 0.04546, 0.2173, 0.03008, 0.1946, 0.04657, 0.2189, 0.03688, 0.2046, 0.04657, 0.2189, 0.04546, 0.2173, 0.04546, 0.2173, 0.04657, 0.2189, 0.03167, 0.1969, 0.03008, 0.1946, 0.03008, 0.1946, 0.04546, 0.2173, 0.03008, 0.1946, 0.02238, 0.1832, -0.04793, 0.07939, -0.006081, 0.1412, -0.005964, 0.1413, -0.04328, 0.08625, -0.006081, 0.1412, 0.03167, 0.1969, 0.03008, 0.1946, -0.005964, 0.1413, -0.005964, 0.1413, 0.03008, 0.1946, 0.02238, 0.1832, -0.006729, 0.1402, -0.04328, 0.08625, -0.005964, 0.1413, -0.006729, 0.1402, -0.04272, 0.08707, 0.02238, 0.1832, -0.005523, 0.142, -0.005523, 0.142, 0.02849, 0.1922, -0.005523, 0.142, -0.03342, 0.1008, -0.03954, 0.09178, -0.005523, 0.142, -0.005523, 0.142, -0.03954, 0.09178, -0.03342, 0.1008, -0.005523, 0.142, 0.02849, 0.1922, -0.005523, 0.142, -0.005523, 0.142, 0.02238, 0.1832, 0.03688, 0.2046, -0.005826, 0.1415, -0.005599, 0.1419, 0.03064, 0.1954, -0.005826, 0.1415, -0.05118, 0.07459, -0.04199, 0.08815, -0.005599, 0.1419, -0.005599, 0.1419, -0.04199, 0.08815, -0.03342, 0.1008, -0.005523, 0.142, 0.03064, 0.1954, -0.005599, 0.1419, -0.005523, 0.142, 0.02238, 0.1832, -0.05118, 0.07459, -0.05886, 0.06324, -0.05487, 0.06914, -0.04199, 0.08815, -0.05886, 0.06324, -0.04793, 0.07939, -0.04169, 0.0886, -0.05487, 0.06914, -0.05487, 0.06914, -0.04169, 0.0886, -0.03342, 0.1008, -0.03954, 0.09178, -0.04199, 0.08815, -0.05487, 0.06914, -0.03954, 0.09178, -0.03342, 0.1008, -0.04793, 0.07939, -0.006081, 0.1412, -0.005663, 0.1418, -0.04169, 0.0886, -0.006081, 0.1412, 0.03167, 0.1969, 0.03008, 0.1946, -0.005663, 0.1418, -0.005663, 0.1418, 0.03008, 0.1946, 0.02238, 0.1832, -0.005523, 0.142, -0.04169, 0.0886, -0.005663, 0.1418, -0.005523, 0.142, -0.03342, 0.1008, -0.06132, 0.05962, -0.06132, 0.05962, -0.06132, 0.05962, -0.06132, 0.05962, -0.06132, 0.05962, -0.06132, 0.05962, -0.06132, 0.05962, -0.06132, 0.05962, -0.06132, 0.05962, -0.06132, 0.05962, -0.06132, 0.05962, -0.06132, 0.05962, -0.06132, 0.05962, -0.06132, 0.05962, -0.06132, 0.05962, -0.06132, 0.05962, -0.04793, 0.07939, -0.04328, 0.08625, -0.05913, 0.06284, -0.05994, 0.06165, -0.04328, 0.08625, -0.04272, 0.08707, -0.059, 0.06305, -0.05913, 0.06284, -0.05913, 0.06284, -0.059, 0.06305, -0.06132, 0.05962, -0.06132, 0.05962, -0.05994, 0.06165, -0.05913, 0.06284, -0.06132, 0.05962, -0.06132, 0.05962, -0.04793, 0.07939, -0.05886, 0.06324, -0.0609, 0.06024, -0.05994, 0.06165, -0.05886, 0.06324, -0.05118, 0.07459, -0.06063, 0.06063, -0.0609, 0.06024, -0.0609, 0.06024, -0.06063, 0.06063, -0.06132, 0.05962, -0.06132, 0.05962, -0.05994, 0.06165, -0.0609, 0.06024, -0.06132, 0.05962, -0.06132, 0.05962, -0.04272, 0.08707, -0.04328, 0.08625, -0.05913, 0.06284, -0.059, 0.06305, -0.04328, 0.08625, -0.04793, 0.07939, -0.05994, 0.06165, -0.05913, 0.06284, -0.05913, 0.06284, -0.05994, 0.06165, -0.06132, 0.05962, -0.06132, 0.05962, -0.059, 0.06305, -0.05913, 0.06284, -0.06132, 0.05962, -0.06132, 0.05962, -0.06132, 0.05962, -0.06132, 0.05962, -0.06132, 0.05962, -0.06132, 0.05962, -0.06132, 0.05962, -0.06132, 0.05962, -0.06132, 0.05962, -0.06132, 0.05962, -0.06132, 0.05962, -0.06132, 0.05962, -0.06132, 0.05962, -0.06132, 0.05962, -0.06132, 0.05962, -0.06132, 0.05962, -0.06132, 0.05962, -0.06132, 0.05962, -0.06132, 0.05962, -0.06132, 0.05962, -0.06132, 0.05962, -0.06132, 0.05962, -0.06132, 0.05962, -0.06132, 0.05962, -0.06132, 0.05962, -0.06132, 0.05962, -0.06132, 0.05962, -0.06132, 0.05962, -0.06132, 0.05962, -0.06132, 0.05962, -0.06132, 0.05962, -0.06132, 0.05962, -0.06132, 0.05962, -0.06132, 0.05962, -0.06132, 0.05962, -0.06132, 0.05962, -0.06132, 0.05962, -0.06132, 0.05962, -0.06132, 0.05962, -0.06132, 0.05962, -0.06132, 0.05962, -0.06132, 0.05962, -0.06132, 0.05962, -0.06132, 0.05962, -0.06132, 0.05962, -0.06132, 0.05962, -0.06132, 0.05962, -0.06132, 0.05962, -0.06132, 0.05962, -0.06132, 0.05962, -0.06132, 0.05962, -0.06132, 0.05962, -0.06132, 0.05962, -0.06132, 0.05962, -0.06132, 0.05962, -0.06132, 0.05962, -0.06132, 0.05962, -0.06132, 0.05962, -0.06132, 0.05962, -0.06132, 0.05962, -0.06132, 0.05962, -0.06132, 0.05962, -0.06132, 0.05962, -0.06132, 0.05962, -0.06132, 0.05962, -0.06132, 0.05962, -0.06132, 0.05962, -0.06132, 0.05962, -0.06132, 0.05962, -0.06132, 0.05962, -0.06132, 0.05962, -0.06132, 0.05962, -0.06132, 0.05962, -0.06132, 0.05962, -0.06132, 0.05962, -0.06132, 0.05962, -0.06132, 0.05962, -0.06132, 0.05962, -0.06132, 0.05962, -0.06132, 0.05962, -0.06132, 0.05962, -0.06132, 0.05962, -0.06132, 0.05962, -0.06132, 0.05962, -0.06132, 0.05962, -0.06132, 0.05962, -0.06132, 0.05962, -0.06132, 0.05962, -0.06132, 0.05962, -0.06132, 0.05962, -0.06132, 0.05962, -0.06132, 0.05962, -0.06132, 0.05962, -0.06132, 0.05962, -0.06132, 0.05962, -0.06132, 0.05962, -0.06132, 0.05962, -0.06132, 0.05962, -0.06132, 0.05962, -0.06132, 0.05962, -0.06132, 0.05962, -0.06132, 0.05962, -0.06132, 0.05962, -0.06132, 0.05962, -0.06132, 0.05962, -0.06132, 0.05962, -0.06132, 0.05962, -0.06132, 0.05962, -0.06132, 0.05962, -0.06132, 0.05962, -0.06132, 0.05962, -0.06132, 0.05962, -0.06132, 0.05962, -0.06132, 0.05962, -0.06132, 0.05962, -0.06132, 0.05962, -0.06132, 0.05962, -0.06132, 0.05962, -0.06132, 0.05962, -0.06132, 0.05962, -0.06132, 0.05962, -0.06132, 0.05962, -0.06132, 0.05962, -0.06132, 0.05962, -0.06132, 0.05962, -0.06132, 0.05962, -0.06132, 0.05962, -0.06132, 0.05962, -0.06132, 0.05962, -0.06132, 0.05962, -0.1983, 0.5349, -0.1717, 0.5742, -0.1758, 0.5681, -0.2014, 0.5304, -0.1717, 0.5742, -0.1983, 0.5349, -0.2014, 0.5304, -0.1758, 0.5681, -0.1758, 0.5681, -0.2014, 0.5304, -0.2161, 0.5086, -0.2044, 0.5259, -0.2014, 0.5304, -0.1758, 0.5681, -0.2044, 0.5259, -0.2161, 0.5086, -0.1686, 0.5361, -0.1411, 0.5669, -0.168, 0.5739, -0.1952, 0.535, -0.1411, 0.5669, -0.1628, 0.5873, -0.1959, 0.5396, -0.168, 0.5739, -0.168, 0.5739, -0.1959, 0.5396, -0.1983, 0.5349, -0.1717, 0.5742, -0.1952, 0.535, -0.168, 0.5739, -0.1717, 0.5742, -0.1983, 0.5349, -0.1628, 0.5873, -0.3113, 0.4621, -0.2735, 0.4333, -0.1959, 0.5396, -0.3113, 0.4621, -0.3607, 0.2952, -0.3435, 0.3229, -0.2735, 0.4333, -0.2735, 0.4333, -0.3435, 0.3229, -0.3404, 0.3251, -0.2694, 0.43, -0.1959, 0.5396, -0.2735, 0.4333, -0.2694, 0.43, -0.1983, 0.5349, -0.3382, 0.28, -0.2668, 0.4263, -0.2689, 0.4292, -0.341, 0.3212, -0.2668, 0.4263, -0.1686, 0.5361, -0.1952, 0.535, -0.2689, 0.4292, -0.2689, 0.4292, -0.1952, 0.535, -0.1983, 0.5349, -0.2694, 0.43, -0.341, 0.3212, -0.2689, 0.4292, -0.2694, 0.43, -0.3404, 0.3251, -0.2161, 0.5086, -0.2694, 0.43, -0.2694, 0.43, -0.2044, 0.5259, -0.2694, 0.43, -0.3226, 0.3513, -0.3343, 0.3341, -0.2694, 0.43, -0.2694, 0.43, -0.3343, 0.3341, -0.3226, 0.3513, -0.2694, 0.43, -0.2044, 0.5259, -0.2694, 0.43, -0.2694, 0.43, -0.2161, 0.5086, -0.1983, 0.5349, -0.2694, 0.43, -0.2694, 0.43, -0.2014, 0.5304, -0.2694, 0.43, -0.3404, 0.3251, -0.3373, 0.3296, -0.2694, 0.43, -0.2694, 0.43, -0.3373, 0.3296, -0.3226, 0.3513, -0.2694, 0.43, -0.2014, 0.5304, -0.2694, 0.43, -0.2694, 0.43, -0.2161, 0.5086, -0.3404, 0.3251, -0.367, 0.2858, -0.3629, 0.2919, -0.3373, 0.3296, -0.367, 0.2858, -0.3404, 0.3251, -0.3373, 0.3296, -0.3629, 0.2919, -0.3629, 0.2919, -0.3373, 0.3296, -0.3226, 0.3513, -0.3343, 0.3341, -0.3373, 0.3296, -0.3629, 0.2919, -0.3343, 0.3341, -0.3226, 0.3513, -0.3404, 0.3251, -0.2694, 0.43, -0.2694, 0.43, -0.3373, 0.3296, -0.2694, 0.43, -0.1983, 0.5349, -0.2014, 0.5304, -0.2694, 0.43, -0.2694, 0.43, -0.2014, 0.5304, -0.2161, 0.5086, -0.2694, 0.43, -0.3373, 0.3296, -0.2694, 0.43, -0.2694, 0.43, -0.3226, 0.3513, -0.3235, 0.2372, -0.3628, 0.2638, -0.3567, 0.2597, -0.319, 0.2341, -0.3628, 0.2638, -0.3235, 0.2372, -0.319, 0.2341, -0.3567, 0.2597, -0.3567, 0.2597, -0.319, 0.2341, -0.2973, 0.2194, -0.3145, 0.2311, -0.319, 0.2341, -0.3567, 0.2597, -0.3145, 0.2311, -0.2973, 0.2194, -0.3382, 0.28, -0.2171, 0.1683, -0.2178, 0.1664, -0.3247, 0.2417, -0.2171, 0.1683, -0.07582, 0.0866, -0.1083, 0.09339, -0.2178, 0.1664, -0.2178, 0.1664, -0.1083, 0.09339, -0.09907, 0.08519, -0.217, 0.1651, -0.3247, 0.2417, -0.2178, 0.1664, -0.217, 0.1651, -0.3235, 0.2372, -0.07582, 0.0866, -0.0521, 0.09273, -0.07075, 0.07064, -0.1083, 0.09339, -0.0521, 0.09273, -0.08923, 0.131, -0.1091, 0.09855, -0.07075, 0.07064, -0.07075, 0.07064, -0.1091, 0.09855, -0.09907, 0.08519, -0.0691, 0.06488, -0.1083, 0.09339, -0.07075, 0.07064, -0.0691, 0.06488, -0.09907, 0.08519, -0.08923, 0.131, -0.1846, 0.2156, -0.214, 0.1721, -0.1091, 0.09855, -0.1846, 0.2156, -0.2877, 0.2897, -0.319, 0.2437, -0.214, 0.1721, -0.214, 0.1721, -0.319, 0.2437, -0.3235, 0.2372, -0.217, 0.1651, -0.1091, 0.09855, -0.214, 0.1721, -0.217, 0.1651, -0.09907, 0.08519, -0.2973, 0.2194, -0.2152, 0.1639, -0.2169, 0.165, -0.3145, 0.2311, -0.2152, 0.1639, -0.1138, 0.09513, -0.1138, 0.09513, -0.2169, 0.165, -0.2169, 0.165, -0.1138, 0.09513, -0.1138, 0.09513, -0.2152, 0.1639, -0.3145, 0.2311, -0.2169, 0.165, -0.2152, 0.1639, -0.2973, 0.2194, -0.09907, 0.08519, -0.217, 0.1651, -0.2174, 0.1653, -0.1122, 0.09407, -0.217, 0.1651, -0.3235, 0.2372, -0.319, 0.2341, -0.2174, 0.1653, -0.2174, 0.1653, -0.319, 0.2341, -0.2973, 0.2194, -0.2152, 0.1639, -0.1122, 0.09407, -0.2174, 0.1653, -0.2152, 0.1639, -0.1138, 0.09513, -0.09907, 0.08519, -0.1122, 0.09407, -0.06748, 0.06379, -0.06521, 0.06225, -0.1122, 0.09407, -0.1138, 0.09513, -0.06787, 0.06406, -0.06748, 0.06379, -0.06748, 0.06379, -0.06787, 0.06406, -0.06132, 0.05962, -0.06132, 0.05962, -0.06521, 0.06225, -0.06748, 0.06379, -0.06132, 0.05962, -0.06132, 0.05962, -0.3235, 0.2372, -0.217, 0.1651, -0.2174, 0.1653, -0.319, 0.2341, -0.217, 0.1651, -0.09907, 0.08519, -0.1122, 0.09407, -0.2174, 0.1653, -0.2174, 0.1653, -0.1122, 0.09407, -0.1138, 0.09513, -0.2152, 0.1639, -0.319, 0.2341, -0.2174, 0.1653, -0.2152, 0.1639, -0.2973, 0.2194, -0.06132, 0.05962, -0.06132, 0.05962, -0.06132, 0.05962, -0.06132, 0.05962, -0.06132, 0.05962, -0.06132, 0.05962, -0.06132, 0.05962, -0.06132, 0.05962, -0.06132, 0.05962, -0.06132, 0.05962, -0.06132, 0.05962, -0.06132, 0.05962, -0.06132, 0.05962, -0.06132, 0.05962, -0.06132, 0.05962, -0.06132, 0.05962, -0.1138, 0.09513, -0.1138, 0.09513, -0.06787, 0.06406, -0.06787, 0.06406, -0.1138, 0.09513, -0.1138, 0.09513, -0.06787, 0.06406, -0.06787, 0.06406, -0.06787, 0.06406, -0.06787, 0.06406, -0.06132, 0.05962, -0.06132, 0.05962, -0.06787, 0.06406, -0.06787, 0.06406, -0.06132, 0.05962, -0.06132, 0.05962, -0.1138, 0.09513, -0.1122, 0.09407, -0.06748, 0.06379, -0.06787, 0.06406, -0.1122, 0.09407, -0.09907, 0.08519, -0.06521, 0.06225, -0.06748, 0.06379, -0.06748, 0.06379, -0.06521, 0.06225, -0.06132, 0.05962, -0.06132, 0.05962, -0.06787, 0.06406, -0.06748, 0.06379, -0.06132, 0.05962, -0.06132, 0.05962, -0.09907, 0.08519, -0.0691, 0.06488, -0.06272, 0.06056, -0.06521, 0.06225, -0.0691, 0.06488, -0.09907, 0.08519, -0.06521, 0.06225, -0.06272, 0.06056, -0.06272, 0.06056, -0.06521, 0.06225, -0.06132, 0.05962, -0.06132, 0.05962, -0.06521, 0.06225, -0.06272, 0.06056, -0.06132, 0.05962, -0.06132, 0.05962, -0.3235, 0.2372, -0.3628, 0.2638, -0.3628, 0.2638, -0.3235, 0.2372, -0.3628, 0.2638, -0.3235, 0.2372, -0.3235, 0.2372, -0.3628, 0.2638, -0.3628, 0.2638, -0.3235, 0.2372, -0.3235, 0.2372, -0.3628, 0.2638, -0.3235, 0.2372, -0.3628, 0.2638, -0.3628, 0.2638, -0.3235, 0.2372, -0.07582, 0.0866, -0.2171, 0.1683, -0.2182, 0.1667, -0.1103, 0.09389, -0.2171, 0.1683, -0.3382, 0.28, -0.3254, 0.2406, -0.2182, 0.1667, -0.2182, 0.1667, -0.3254, 0.2406, -0.3235, 0.2372, -0.2186, 0.1662, -0.1103, 0.09389, -0.2182, 0.1667, -0.2186, 0.1662, -0.1138, 0.09513, -0.3382, 0.28, -0.3689, 0.2753, -0.3641, 0.2658, -0.3254, 0.2406, -0.3689, 0.2753, -0.3607, 0.2952, -0.3269, 0.2416, -0.3641, 0.2658, -0.3641, 0.2658, -0.3269, 0.2416, -0.3235, 0.2372, -0.3628, 0.2638, -0.3254, 0.2406, -0.3641, 0.2658, -0.3628, 0.2638, -0.3235, 0.2372, -0.3607, 0.2952, -0.2171, 0.1683, -0.2182, 0.1667, -0.3269, 0.2416, -0.2171, 0.1683, -0.05335, 0.07138, -0.1089, 0.09292, -0.2182, 0.1667, -0.2182, 0.1667, -0.1089, 0.09292, -0.1138, 0.09513, -0.2186, 0.1662, -0.3269, 0.2416, -0.2182, 0.1667, -0.2186, 0.1662, -0.3235, 0.2372, -0.1138, 0.09513, -0.07443, 0.0685, -0.0805, 0.07261, -0.1182, 0.09817, -0.07443, 0.0685, -0.1138, 0.09513, -0.1182, 0.09817, -0.0805, 0.07261, -0.0805, 0.07261, -0.1182, 0.09817, -0.14, 0.1129, -0.1227, 0.1012, -0.1182, 0.09817, -0.0805, 0.07261, -0.1227, 0.1012, -0.14, 0.1129, -0.1138, 0.09513, -0.2186, 0.1662, -0.2186, 0.1662, -0.1138, 0.09513, -0.2186, 0.1662, -0.3235, 0.2372, -0.3235, 0.2372, -0.2186, 0.1662, -0.2186, 0.1662, -0.3235, 0.2372, -0.3235, 0.2372, -0.2186, 0.1662, -0.1138, 0.09513, -0.2186, 0.1662, -0.2186, 0.1662, -0.1138, 0.09513, -0.1138, 0.09513, -0.07443, 0.0685, -0.07443, 0.0685, -0.1138, 0.09513, -0.07443, 0.0685, -0.1138, 0.09513, -0.1138, 0.09513, -0.07443, 0.0685, -0.07443, 0.0685, -0.1138, 0.09513, -0.1138, 0.09513, -0.07443, 0.0685, -0.1138, 0.09513, -0.07443, 0.0685, -0.07443, 0.0685, -0.1138, 0.09513, -0.3235, 0.2372, -0.2186, 0.1662, -0.2186, 0.1662, -0.3235, 0.2372, -0.2186, 0.1662, -0.1138, 0.09513, -0.1138, 0.09513, -0.2186, 0.1662, -0.2186, 0.1662, -0.1138, 0.09513, -0.1138, 0.09513, -0.2186, 0.1662, -0.3235, 0.2372, -0.2186, 0.1662, -0.2186, 0.1662, -0.3235, 0.2372, -0.2973, 0.2194, -0.2186, 0.1662, -0.2186, 0.1662, -0.3145, 0.2311, -0.2186, 0.1662, -0.14, 0.1129, -0.1227, 0.1012, -0.2186, 0.1662, -0.2186, 0.1662, -0.1227, 0.1012, -0.14, 0.1129, -0.2186, 0.1662, -0.3145, 0.2311, -0.2186, 0.1662, -0.2186, 0.1662, -0.2973, 0.2194, -0.3235, 0.2372, -0.2186, 0.1662, -0.2186, 0.1662, -0.319, 0.2341, -0.2186, 0.1662, -0.1138, 0.09513, -0.1182, 0.09817, -0.2186, 0.1662, -0.2186, 0.1662, -0.1182, 0.09817, -0.14, 0.1129, -0.2186, 0.1662, -0.319, 0.2341, -0.2186, 0.1662, -0.2186, 0.1662, -0.2973, 0.2194, -0.3235, 0.2372, -0.3628, 0.2638, -0.3567, 0.2597, -0.319, 0.2341, -0.3628, 0.2638, -0.3235, 0.2372, -0.319, 0.2341, -0.3567, 0.2597, -0.3567, 0.2597, -0.319, 0.2341, -0.2973, 0.2194, -0.3145, 0.2311, -0.319, 0.2341, -0.3567, 0.2597, -0.3145, 0.2311, -0.2973, 0.2194, -0.1138, 0.09513, -0.2186, 0.1662, -0.2186, 0.1662, -0.1182, 0.09817, -0.2186, 0.1662, -0.3235, 0.2372, -0.319, 0.2341, -0.2186, 0.1662, -0.2186, 0.1662, -0.319, 0.2341, -0.2973, 0.2194, -0.2186, 0.1662, -0.1182, 0.09817, -0.2186, 0.1662, -0.2186, 0.1662, -0.14, 0.1129])
me_cube.materials.append(mat_material)
me_cube.use_mirror_vertex_groups = False
me_cube.update()
me_icosphere = bpy.data.meshes.new('Icosphere')
me_icosphere.from_pydata([(0.0, 0.0, -0.3589), (0.2597, -0.1887, -0.1605), (-0.09919, -0.3053, -0.1605), (-0.321, 0.0, -0.1605), (-0.09919, 0.3053, -0.1605), (0.2597, 0.1887, -0.1605), (0.09919, -0.3053, 0.1605), (-0.2597, -0.1887, 0.1605), (-0.2597, 0.1887, 0.1605), (0.09919, 0.3053, 0.1605), (0.321, 0.0, 0.1605), (0.0, 0.0, 0.3589)], [], [(0, 1, 2), (1, 0, 5), (0, 2, 3), (0, 3, 4), (0, 4, 5), (1, 5, 10), (2, 1, 6), (3, 2, 7), (4, 3, 8), (5, 4, 9), (1, 10, 6), (2, 6, 7), (3, 7, 8), (4, 8, 9), (5, 9, 10), (6, 10, 11), (7, 6, 11), (8, 7, 11), (9, 8, 11), (10, 9, 11)])
me_icosphere.polygons.foreach_set('use_smooth', [True] * 20)
_uv = me_icosphere.uv_layers.new(name='UVMap')
_uv.uv.foreach_set('vector', [1.083, -0.1917, 0.8442, -0.05355, 0.8442, -0.3299, 0.8442, -0.05355, 1.083, 0.08461, 0.8442, 0.2228, 1.083, 0.9136, 0.8442, 1.052, 0.8442, 0.7754, 1.083, 0.6373, 0.8442, 0.7754, 0.8442, 0.4991, 1.083, 0.3609, 0.8442, 0.4991, 0.8442, 0.2228, 0.8442, -0.05355, 0.8442, 0.2228, 0.6048, 0.08461, 0.8442, -0.3299, 0.8442, -0.05355, 0.6048, -0.1917, 0.8442, 0.7754, 0.8442, 1.052, 0.6048, 0.9136, 0.8442, 0.4991, 0.8442, 0.7754, 0.6048, 0.6373, 0.8442, 0.2228, 0.8442, 0.4991, 0.6048, 0.3609, 0.8442, -0.05355, 0.6048, 0.08461, 0.6048, -0.1917, 0.8442, -0.3299, 0.6048, -0.1917, 0.6048, -0.4681, 0.8442, 0.7754, 0.6048, 0.9136, 0.6048, 0.6373, 0.8442, 0.4991, 0.6048, 0.6373, 0.6048, 0.3609, 0.8442, 0.2228, 0.6048, 0.3609, 0.6048, 0.08461, 0.6048, -0.1917, 0.6048, 0.08461, 0.3655, -0.05355, 0.6048, -0.4681, 0.6048, -0.1917, 0.3655, -0.3299, 0.6048, 0.6373, 0.6048, 0.9136, 0.3655, 0.7754, 0.6048, 0.3609, 0.6048, 0.6373, 0.3655, 0.4991, 0.6048, 0.08461, 0.6048, 0.3609, 0.3655, 0.2228])
me_icosphere.update()
me_icosphere_001 = bpy.data.meshes.new('Icosphere.001')
me_icosphere_001.from_pydata([(0.0, 0.0, -0.3589), (0.2597, -0.1887, -0.1605), (-0.2723, -0.2676, 0.04291), (-0.4253, -0.0571, 0.04291), (-0.09919, 0.3053, -0.1605), (0.2597, 0.1887, -0.1605), (-0.1355, -0.2676, 0.2643), (-0.383, 0.07302, 0.2643), (0.09919, 0.3053, 0.1605), (0.321, 0.0, 0.1605), (-0.2039, -0.0571, 0.4011), (-0.485, -0.4983, 0.1782), (-0.6244, -0.3849, 0.1749), (-0.426, -0.5091, 0.3477), (-0.6023, -0.4961, 0.3144), (-0.6517, -0.3256, 0.3424), (-0.5291, -0.4024, 0.4492)], [], [(0, 1, 2), (1, 0, 5), (0, 2, 3), (0, 3, 4), (0, 4, 5), (1, 5, 9), (2, 1, 6), (2, 6, 13, 11), (4, 3, 7), (5, 4, 8), (1, 9, 6), (6, 10, 16, 13), (7, 3, 12, 15), (4, 7, 8), (5, 8, 9), (6, 9, 10), (3, 2, 11, 12), (10, 7, 15, 16), (8, 7, 10), (9, 8, 10), (12, 11, 14), (11, 13, 14), (12, 14, 15), (14, 13, 16), (15, 14, 16)])
me_icosphere_001.polygons.foreach_set('use_smooth', [True] * 25)
_uv = me_icosphere_001.uv_layers.new(name='UVMap')
_uv.uv.foreach_set('vector', [1.802, -0.1917, 1.563, -0.05355, 1.563, -0.3299, 1.563, -0.05355, 1.802, 0.08461, 1.563, 0.2228, 1.802, 0.9136, 1.563, 1.052, 1.563, 0.7754, 1.802, 0.6373, 1.563, 0.7754, 1.563, 0.4991, 1.802, 0.3609, 1.563, 0.4991, 1.563, 0.2228, 1.563, -0.05355, 1.563, 0.2228, 1.323, 0.08461, 1.563, -0.3299, 1.563, -0.05355, 1.323, -0.1917, 1.563, -0.3299, 1.323, -0.1917, 1.323, -0.1917, 1.563, -0.3299, 1.563, 0.4991, 1.563, 0.7754, 1.323, 0.6373, 1.563, 0.2228, 1.563, 0.4991, 1.323, 0.3609, 1.563, -0.05355, 1.323, 0.08461, 1.323, -0.1917, 1.323, -0.1917, 1.084, -0.05355, 1.084, -0.05355, 1.323, -0.1917, 1.323, 0.6373, 1.563, 0.7754, 1.563, 0.7754, 1.323, 0.6373, 1.563, 0.4991, 1.323, 0.6373, 1.323, 0.3609, 1.563, 0.2228, 1.323, 0.3609, 1.323, 0.08461, 1.323, -0.1917, 1.323, 0.08461, 1.084, -0.05355, 1.563, 0.7754, 1.563, 1.052, 1.563, 1.052, 1.563, 0.7754, 1.084, 0.4991, 1.323, 0.6373, 1.323, 0.6373, 1.084, 0.4991, 1.323, 0.3609, 1.323, 0.6373, 1.084, 0.4991, 1.323, 0.08461, 1.323, 0.3609, 1.084, 0.2228, 1.563, 0.7754, 1.563, 1.052, 1.323, 0.9136, 1.563, -0.3299, 1.323, -0.1917, 1.323, -0.4681, 1.563, 0.7754, 1.323, 0.9136, 1.323, 0.6373, 1.323, -0.4681, 1.323, -0.1917, 1.084, -0.3299, 1.323, 0.6373, 1.323, 0.9136, 1.084, 0.7754])
me_icosphere_001.update()

# ---- objects
ob_mesh_particle_blood = bpy.data.objects.new('mesh_particle_blood', me_cube)
ob_mesh_particle_blood2 = bpy.data.objects.new('mesh_particle_blood2', me_icosphere)
ob_mesh_particle_blood3 = bpy.data.objects.new('mesh_particle_blood3', me_icosphere_001)

# ---- transforms, parenting, visibility, modifiers, constraints
ob_mesh_particle_blood.location = (0.0, 0.0, 0.0)
ob_mesh_particle_blood.lock_rotations_4d = False
ob_mesh_particle_blood.empty_display_type = 'ARROWS'
ob_mesh_particle_blood.lineart.crease_threshold = 0.0
ob_mesh_particle_blood2.location = (0.2594, -1.57, 0.1494)
ob_mesh_particle_blood3.location = (0.4347, -3.076, 0.05615)

# ---- collection membership
col_collection.objects.link(ob_mesh_particle_blood)
col_collection.objects.link(ob_mesh_particle_blood2)
col_collection.objects.link(ob_mesh_particle_blood3)

# ---- scene / render settings (as saved in the file)
scene.frame_start = 1; scene.frame_end = 250; scene.frame_set(1)
scene.render.engine = 'BLENDER_EEVEE_NEXT'
scene.cycles.sampling_pattern = 'TABULATED_SOBOL'
scene.view_settings.view_transform = 'Filmic'
bpy.context.view_layer.update()

# ---- added for rendering (the .blend has no active camera and no usable light): camera, sun
cam_auto = bpy.data.cameras.new('AutoCamera')
cam_auto.lens = 50.0
cam_auto.sensor_width = 36.0
cam_auto.clip_end = 1000.0
ob_auto_camera = bpy.data.objects.new('AutoCamera', cam_auto)
scene.collection.objects.link(ob_auto_camera)
ob_auto_camera.location = (8.17154, -9.65484, 6.0602)
ob_auto_camera.rotation_euler = (1.09748, -7.21219e-08, 0.694738)
scene.camera = ob_auto_camera
light_auto_sun = bpy.data.lights.new('AutoSun', 'SUN')
light_auto_sun.energy = 3.0
light_auto_sun.angle = 0.0523599
ob_auto_sun = bpy.data.objects.new('AutoSun', light_auto_sun)
scene.collection.objects.link(ob_auto_sun)
ob_auto_sun.rotation_euler = (0.872665, 0.174533, 0.523599)
bpy.context.view_layer.update()
